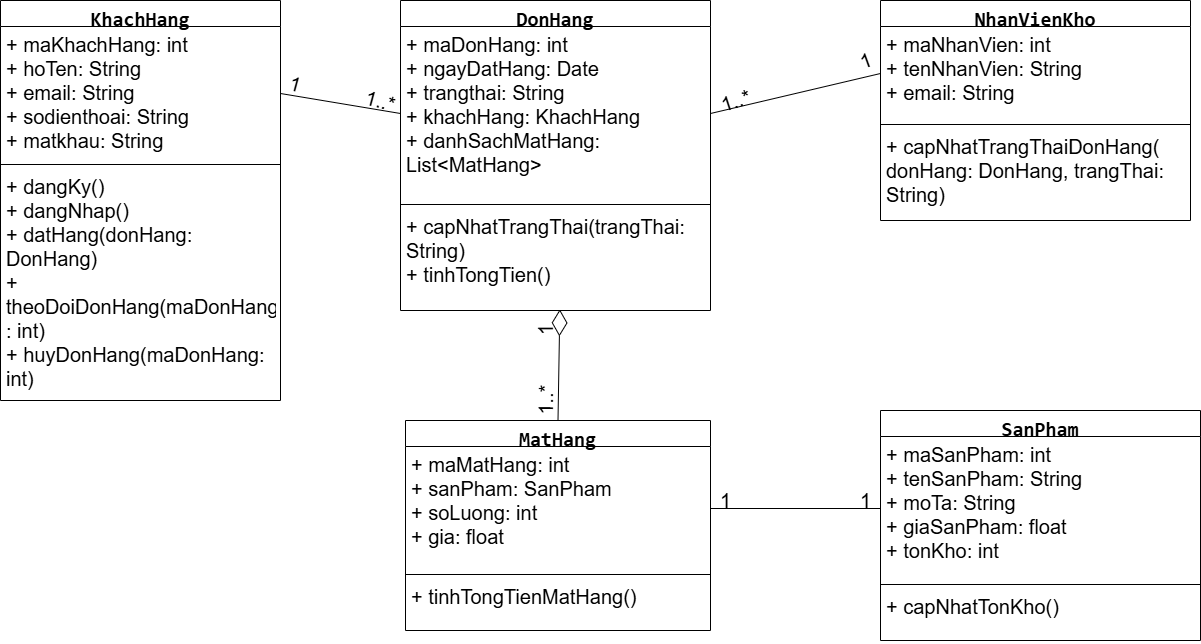

The diagram above was exported from draw.io. Its source (the exported page's mxGraphModel, read from the mxfile embedded in the PNG):
<mxGraphModel dx="1884" dy="1214" grid="1" gridSize="10" guides="1" tooltips="1" connect="1" arrows="1" fold="1" page="1" pageScale="1" pageWidth="850" pageHeight="1100" math="0" shadow="0">
  <root>
    <mxCell id="0" />
    <mxCell id="1" parent="0" />
    <mxCell id="U-a_akoh1hnSgeqBZckD-1" value="&lt;code style=&quot;font-size: 20px;&quot;&gt;KhachHang&lt;/code&gt;" style="swimlane;fontStyle=1;align=center;verticalAlign=top;childLayout=stackLayout;horizontal=1;startSize=26;horizontalStack=0;resizeParent=1;resizeParentMax=0;resizeLast=0;collapsible=1;marginBottom=0;whiteSpace=wrap;html=1;fontSize=20;" vertex="1" parent="1">
      <mxGeometry x="200" y="220" width="280" height="400" as="geometry" />
    </mxCell>
    <mxCell id="U-a_akoh1hnSgeqBZckD-2" value="+ maKhachHang: int&lt;div style=&quot;font-size: 20px;&quot;&gt;+ hoTen: String&lt;/div&gt;&lt;div style=&quot;font-size: 20px;&quot;&gt;+ email: String&lt;/div&gt;&lt;div style=&quot;font-size: 20px;&quot;&gt;+ sodienthoai: String&lt;/div&gt;&lt;div style=&quot;font-size: 20px;&quot;&gt;+ matkhau: String&lt;/div&gt;" style="text;strokeColor=none;fillColor=none;align=left;verticalAlign=top;spacingLeft=4;spacingRight=4;overflow=hidden;rotatable=0;points=[[0,0.5],[1,0.5]];portConstraint=eastwest;whiteSpace=wrap;html=1;fontSize=20;" vertex="1" parent="U-a_akoh1hnSgeqBZckD-1">
      <mxGeometry y="26" width="280" height="134" as="geometry" />
    </mxCell>
    <mxCell id="U-a_akoh1hnSgeqBZckD-3" value="" style="line;strokeWidth=1;fillColor=none;align=left;verticalAlign=middle;spacingTop=-1;spacingLeft=3;spacingRight=3;rotatable=0;labelPosition=right;points=[];portConstraint=eastwest;strokeColor=inherit;fontSize=20;" vertex="1" parent="U-a_akoh1hnSgeqBZckD-1">
      <mxGeometry y="160" width="280" height="8" as="geometry" />
    </mxCell>
    <mxCell id="U-a_akoh1hnSgeqBZckD-4" value="+ dangKy()&lt;div style=&quot;font-size: 20px;&quot;&gt;+ dangNhap()&lt;/div&gt;&lt;div style=&quot;font-size: 20px;&quot;&gt;+ datHang(donHang: DonHang)&lt;/div&gt;&lt;div style=&quot;font-size: 20px;&quot;&gt;+ theoDoiDonHang(maDonHang : int)&amp;nbsp;&lt;/div&gt;&lt;div style=&quot;font-size: 20px;&quot;&gt;+ huyDonHang(maDonHang: int)&lt;/div&gt;" style="text;strokeColor=none;fillColor=none;align=left;verticalAlign=top;spacingLeft=4;spacingRight=4;overflow=hidden;rotatable=0;points=[[0,0.5],[1,0.5]];portConstraint=eastwest;whiteSpace=wrap;html=1;fontSize=20;" vertex="1" parent="U-a_akoh1hnSgeqBZckD-1">
      <mxGeometry y="168" width="280" height="232" as="geometry" />
    </mxCell>
    <mxCell id="R3nBNiDSvbwbrTj4Fov0-1" value="&lt;font face=&quot;monospace&quot; style=&quot;font-size: 20px;&quot;&gt;DonHang&lt;/font&gt;" style="swimlane;fontStyle=1;align=center;verticalAlign=top;childLayout=stackLayout;horizontal=1;startSize=26;horizontalStack=0;resizeParent=1;resizeParentMax=0;resizeLast=0;collapsible=1;marginBottom=0;whiteSpace=wrap;html=1;fontSize=20;" vertex="1" parent="1">
      <mxGeometry x="600" y="220" width="310" height="310" as="geometry" />
    </mxCell>
    <mxCell id="R3nBNiDSvbwbrTj4Fov0-2" value="+ maDonHang: int&lt;div style=&quot;font-size: 20px;&quot;&gt;+ ngayDatHang: Date&lt;/div&gt;&lt;div style=&quot;font-size: 20px;&quot;&gt;+ trangthai: String&lt;/div&gt;&lt;div style=&quot;font-size: 20px;&quot;&gt;+ khachHang: KhachHang&lt;/div&gt;&lt;div style=&quot;font-size: 20px;&quot;&gt;+ danhSachMatHang: List&amp;lt;MatHang&amp;gt;&lt;/div&gt;" style="text;strokeColor=none;fillColor=none;align=left;verticalAlign=top;spacingLeft=4;spacingRight=4;overflow=hidden;rotatable=0;points=[[0,0.5],[1,0.5]];portConstraint=eastwest;whiteSpace=wrap;html=1;fontSize=20;" vertex="1" parent="R3nBNiDSvbwbrTj4Fov0-1">
      <mxGeometry y="26" width="310" height="174" as="geometry" />
    </mxCell>
    <mxCell id="R3nBNiDSvbwbrTj4Fov0-3" value="" style="line;strokeWidth=1;fillColor=none;align=left;verticalAlign=middle;spacingTop=-1;spacingLeft=3;spacingRight=3;rotatable=0;labelPosition=right;points=[];portConstraint=eastwest;strokeColor=inherit;fontSize=20;" vertex="1" parent="R3nBNiDSvbwbrTj4Fov0-1">
      <mxGeometry y="200" width="310" height="8" as="geometry" />
    </mxCell>
    <mxCell id="R3nBNiDSvbwbrTj4Fov0-4" value="+ capNhatTrangThai(trangThai: String)&lt;div style=&quot;font-size: 20px;&quot;&gt;+ tinhTongTien()&lt;/div&gt;" style="text;strokeColor=none;fillColor=none;align=left;verticalAlign=top;spacingLeft=4;spacingRight=4;overflow=hidden;rotatable=0;points=[[0,0.5],[1,0.5]];portConstraint=eastwest;whiteSpace=wrap;html=1;fontSize=20;" vertex="1" parent="R3nBNiDSvbwbrTj4Fov0-1">
      <mxGeometry y="208" width="310" height="102" as="geometry" />
    </mxCell>
    <mxCell id="R3nBNiDSvbwbrTj4Fov0-5" value="&lt;code style=&quot;font-size: 20px;&quot;&gt;MatHang&lt;/code&gt;" style="swimlane;fontStyle=1;align=center;verticalAlign=top;childLayout=stackLayout;horizontal=1;startSize=26;horizontalStack=0;resizeParent=1;resizeParentMax=0;resizeLast=0;collapsible=1;marginBottom=0;whiteSpace=wrap;html=1;fontSize=20;" vertex="1" parent="1">
      <mxGeometry x="605" y="640" width="305" height="210" as="geometry" />
    </mxCell>
    <mxCell id="R3nBNiDSvbwbrTj4Fov0-6" value="+ maMatHang: int&lt;div style=&quot;font-size: 20px;&quot;&gt;+ sanPham: SanPham&lt;/div&gt;&lt;div style=&quot;font-size: 20px;&quot;&gt;+ soLuong: int&lt;/div&gt;&lt;div style=&quot;font-size: 20px;&quot;&gt;+ gia: float&lt;/div&gt;" style="text;strokeColor=none;fillColor=none;align=left;verticalAlign=top;spacingLeft=4;spacingRight=4;overflow=hidden;rotatable=0;points=[[0,0.5],[1,0.5]];portConstraint=eastwest;whiteSpace=wrap;html=1;fontSize=20;" vertex="1" parent="R3nBNiDSvbwbrTj4Fov0-5">
      <mxGeometry y="26" width="305" height="124" as="geometry" />
    </mxCell>
    <mxCell id="R3nBNiDSvbwbrTj4Fov0-7" value="" style="line;strokeWidth=1;fillColor=none;align=left;verticalAlign=middle;spacingTop=-1;spacingLeft=3;spacingRight=3;rotatable=0;labelPosition=right;points=[];portConstraint=eastwest;strokeColor=inherit;fontSize=20;" vertex="1" parent="R3nBNiDSvbwbrTj4Fov0-5">
      <mxGeometry y="150" width="305" height="8" as="geometry" />
    </mxCell>
    <mxCell id="R3nBNiDSvbwbrTj4Fov0-8" value="+ tinhTongTienMatHang()" style="text;strokeColor=none;fillColor=none;align=left;verticalAlign=top;spacingLeft=4;spacingRight=4;overflow=hidden;rotatable=0;points=[[0,0.5],[1,0.5]];portConstraint=eastwest;whiteSpace=wrap;html=1;fontSize=20;" vertex="1" parent="R3nBNiDSvbwbrTj4Fov0-5">
      <mxGeometry y="158" width="305" height="52" as="geometry" />
    </mxCell>
    <mxCell id="R3nBNiDSvbwbrTj4Fov0-9" value="&lt;code style=&quot;font-size: 20px;&quot;&gt;SanPham&lt;/code&gt;" style="swimlane;fontStyle=1;align=center;verticalAlign=top;childLayout=stackLayout;horizontal=1;startSize=26;horizontalStack=0;resizeParent=1;resizeParentMax=0;resizeLast=0;collapsible=1;marginBottom=0;whiteSpace=wrap;html=1;fontSize=20;" vertex="1" parent="1">
      <mxGeometry x="1080" y="630" width="320" height="230" as="geometry" />
    </mxCell>
    <mxCell id="R3nBNiDSvbwbrTj4Fov0-10" value="+ maSanPham: int&lt;div style=&quot;font-size: 20px;&quot;&gt;+ tenSanPham: String&lt;/div&gt;&lt;div style=&quot;font-size: 20px;&quot;&gt;+ moTa: String&lt;/div&gt;&lt;div style=&quot;font-size: 20px;&quot;&gt;+ giaSanPham: float&lt;/div&gt;&lt;div style=&quot;font-size: 20px;&quot;&gt;+ tonKho: int&lt;/div&gt;" style="text;strokeColor=none;fillColor=none;align=left;verticalAlign=top;spacingLeft=4;spacingRight=4;overflow=hidden;rotatable=0;points=[[0,0.5],[1,0.5]];portConstraint=eastwest;whiteSpace=wrap;html=1;fontSize=20;" vertex="1" parent="R3nBNiDSvbwbrTj4Fov0-9">
      <mxGeometry y="26" width="320" height="144" as="geometry" />
    </mxCell>
    <mxCell id="R3nBNiDSvbwbrTj4Fov0-11" value="" style="line;strokeWidth=1;fillColor=none;align=left;verticalAlign=middle;spacingTop=-1;spacingLeft=3;spacingRight=3;rotatable=0;labelPosition=right;points=[];portConstraint=eastwest;strokeColor=inherit;fontSize=20;" vertex="1" parent="R3nBNiDSvbwbrTj4Fov0-9">
      <mxGeometry y="170" width="320" height="8" as="geometry" />
    </mxCell>
    <mxCell id="R3nBNiDSvbwbrTj4Fov0-12" value="+ capNhatTonKho()" style="text;strokeColor=none;fillColor=none;align=left;verticalAlign=top;spacingLeft=4;spacingRight=4;overflow=hidden;rotatable=0;points=[[0,0.5],[1,0.5]];portConstraint=eastwest;whiteSpace=wrap;html=1;fontSize=20;" vertex="1" parent="R3nBNiDSvbwbrTj4Fov0-9">
      <mxGeometry y="178" width="320" height="52" as="geometry" />
    </mxCell>
    <mxCell id="R3nBNiDSvbwbrTj4Fov0-13" value="&lt;code style=&quot;font-size: 20px;&quot;&gt;NhanVienKho&lt;/code&gt;" style="swimlane;fontStyle=1;align=center;verticalAlign=top;childLayout=stackLayout;horizontal=1;startSize=26;horizontalStack=0;resizeParent=1;resizeParentMax=0;resizeLast=0;collapsible=1;marginBottom=0;whiteSpace=wrap;html=1;fontSize=20;" vertex="1" parent="1">
      <mxGeometry x="1080" y="220" width="310" height="220" as="geometry" />
    </mxCell>
    <mxCell id="R3nBNiDSvbwbrTj4Fov0-14" value="+ maNhanVien: int&lt;div style=&quot;font-size: 20px;&quot;&gt;+ tenNhanVien: String&lt;/div&gt;&lt;div style=&quot;font-size: 20px;&quot;&gt;+ email: String&lt;/div&gt;" style="text;strokeColor=none;fillColor=none;align=left;verticalAlign=top;spacingLeft=4;spacingRight=4;overflow=hidden;rotatable=0;points=[[0,0.5],[1,0.5]];portConstraint=eastwest;whiteSpace=wrap;html=1;fontSize=20;" vertex="1" parent="R3nBNiDSvbwbrTj4Fov0-13">
      <mxGeometry y="26" width="310" height="94" as="geometry" />
    </mxCell>
    <mxCell id="R3nBNiDSvbwbrTj4Fov0-15" value="" style="line;strokeWidth=1;fillColor=none;align=left;verticalAlign=middle;spacingTop=-1;spacingLeft=3;spacingRight=3;rotatable=0;labelPosition=right;points=[];portConstraint=eastwest;strokeColor=inherit;fontSize=20;" vertex="1" parent="R3nBNiDSvbwbrTj4Fov0-13">
      <mxGeometry y="120" width="310" height="8" as="geometry" />
    </mxCell>
    <mxCell id="R3nBNiDSvbwbrTj4Fov0-16" value="+ capNhatTrangThaiDonHang( donHang: DonHang, trangThai: String)" style="text;strokeColor=none;fillColor=none;align=left;verticalAlign=top;spacingLeft=4;spacingRight=4;overflow=hidden;rotatable=0;points=[[0,0.5],[1,0.5]];portConstraint=eastwest;whiteSpace=wrap;html=1;fontSize=20;" vertex="1" parent="R3nBNiDSvbwbrTj4Fov0-13">
      <mxGeometry y="128" width="310" height="92" as="geometry" />
    </mxCell>
    <mxCell id="R3nBNiDSvbwbrTj4Fov0-17" value="" style="endArrow=none;html=1;rounded=0;entryX=1;entryY=0.5;entryDx=0;entryDy=0;exitX=0;exitY=0.5;exitDx=0;exitDy=0;fontSize=20;" edge="1" parent="1" source="R3nBNiDSvbwbrTj4Fov0-2" target="U-a_akoh1hnSgeqBZckD-2">
      <mxGeometry width="50" height="50" relative="1" as="geometry">
        <mxPoint x="710" y="510" as="sourcePoint" />
        <mxPoint x="760" y="460" as="targetPoint" />
      </mxGeometry>
    </mxCell>
    <mxCell id="R3nBNiDSvbwbrTj4Fov0-20" value="" style="endArrow=diamondThin;endFill=0;endSize=24;html=1;rounded=0;entryX=0.514;entryY=0.989;entryDx=0;entryDy=0;exitX=0.5;exitY=0;exitDx=0;exitDy=0;entryPerimeter=0;fontSize=20;" edge="1" parent="1" source="R3nBNiDSvbwbrTj4Fov0-5" target="R3nBNiDSvbwbrTj4Fov0-4">
      <mxGeometry width="160" relative="1" as="geometry">
        <mxPoint x="690" y="450" as="sourcePoint" />
        <mxPoint x="850" y="450" as="targetPoint" />
      </mxGeometry>
    </mxCell>
    <mxCell id="R3nBNiDSvbwbrTj4Fov0-21" value="1" style="text;html=1;align=center;verticalAlign=middle;resizable=0;points=[];autosize=1;strokeColor=none;fillColor=none;fontSize=20;rotation=-90;" vertex="1" parent="1">
      <mxGeometry x="730" y="530" width="30" height="40" as="geometry" />
    </mxCell>
    <mxCell id="R3nBNiDSvbwbrTj4Fov0-22" value="1..*" style="text;html=1;align=center;verticalAlign=middle;resizable=0;points=[];autosize=1;strokeColor=none;fillColor=none;fontSize=20;rotation=-89;" vertex="1" parent="1">
      <mxGeometry x="720" y="600" width="50" height="40" as="geometry" />
    </mxCell>
    <mxCell id="R3nBNiDSvbwbrTj4Fov0-23" value="1" style="text;html=1;align=center;verticalAlign=middle;resizable=0;points=[];autosize=1;strokeColor=none;fillColor=none;fontSize=20;rotation=15;" vertex="1" parent="1">
      <mxGeometry x="480" y="283" width="30" height="40" as="geometry" />
    </mxCell>
    <mxCell id="R3nBNiDSvbwbrTj4Fov0-24" value="1..*" style="text;html=1;align=center;verticalAlign=middle;resizable=0;points=[];autosize=1;strokeColor=none;fillColor=none;fontSize=20;rotation=15;" vertex="1" parent="1">
      <mxGeometry x="555" y="300" width="50" height="40" as="geometry" />
    </mxCell>
    <mxCell id="R3nBNiDSvbwbrTj4Fov0-25" value="" style="endArrow=none;html=1;rounded=0;exitX=0;exitY=0.5;exitDx=0;exitDy=0;entryX=1;entryY=0.5;entryDx=0;entryDy=0;fontSize=20;" edge="1" parent="1" source="R3nBNiDSvbwbrTj4Fov0-10" target="R3nBNiDSvbwbrTj4Fov0-6">
      <mxGeometry width="50" height="50" relative="1" as="geometry">
        <mxPoint x="670" y="480" as="sourcePoint" />
        <mxPoint x="1090" y="400" as="targetPoint" />
      </mxGeometry>
    </mxCell>
    <mxCell id="R3nBNiDSvbwbrTj4Fov0-26" value="1" style="text;html=1;align=center;verticalAlign=middle;resizable=0;points=[];autosize=1;strokeColor=none;fillColor=none;fontSize=20;" vertex="1" parent="1">
      <mxGeometry x="910" y="700" width="30" height="40" as="geometry" />
    </mxCell>
    <mxCell id="R3nBNiDSvbwbrTj4Fov0-27" value="1" style="text;html=1;align=center;verticalAlign=middle;resizable=0;points=[];autosize=1;strokeColor=none;fillColor=none;fontSize=20;" vertex="1" parent="1">
      <mxGeometry x="1050" y="700" width="30" height="40" as="geometry" />
    </mxCell>
    <mxCell id="R3nBNiDSvbwbrTj4Fov0-28" value="" style="endArrow=none;html=1;rounded=0;exitX=0;exitY=0.5;exitDx=0;exitDy=0;entryX=1;entryY=0.5;entryDx=0;entryDy=0;fontSize=20;" edge="1" parent="1" source="R3nBNiDSvbwbrTj4Fov0-14" target="R3nBNiDSvbwbrTj4Fov0-2">
      <mxGeometry width="50" height="50" relative="1" as="geometry">
        <mxPoint x="1090" y="628" as="sourcePoint" />
        <mxPoint x="845" y="628" as="targetPoint" />
      </mxGeometry>
    </mxCell>
    <mxCell id="R3nBNiDSvbwbrTj4Fov0-29" value="1" style="text;html=1;align=center;verticalAlign=middle;resizable=0;points=[];autosize=1;strokeColor=none;fillColor=none;fontSize=20;rotation=-20;" vertex="1" parent="1">
      <mxGeometry x="1050" y="260" width="30" height="40" as="geometry" />
    </mxCell>
    <mxCell id="R3nBNiDSvbwbrTj4Fov0-30" value="1..*" style="text;html=1;align=center;verticalAlign=middle;resizable=0;points=[];autosize=1;strokeColor=none;fillColor=none;fontSize=20;rotation=-18;" vertex="1" parent="1">
      <mxGeometry x="910" y="300" width="50" height="40" as="geometry" />
    </mxCell>
  </root>
</mxGraphModel>